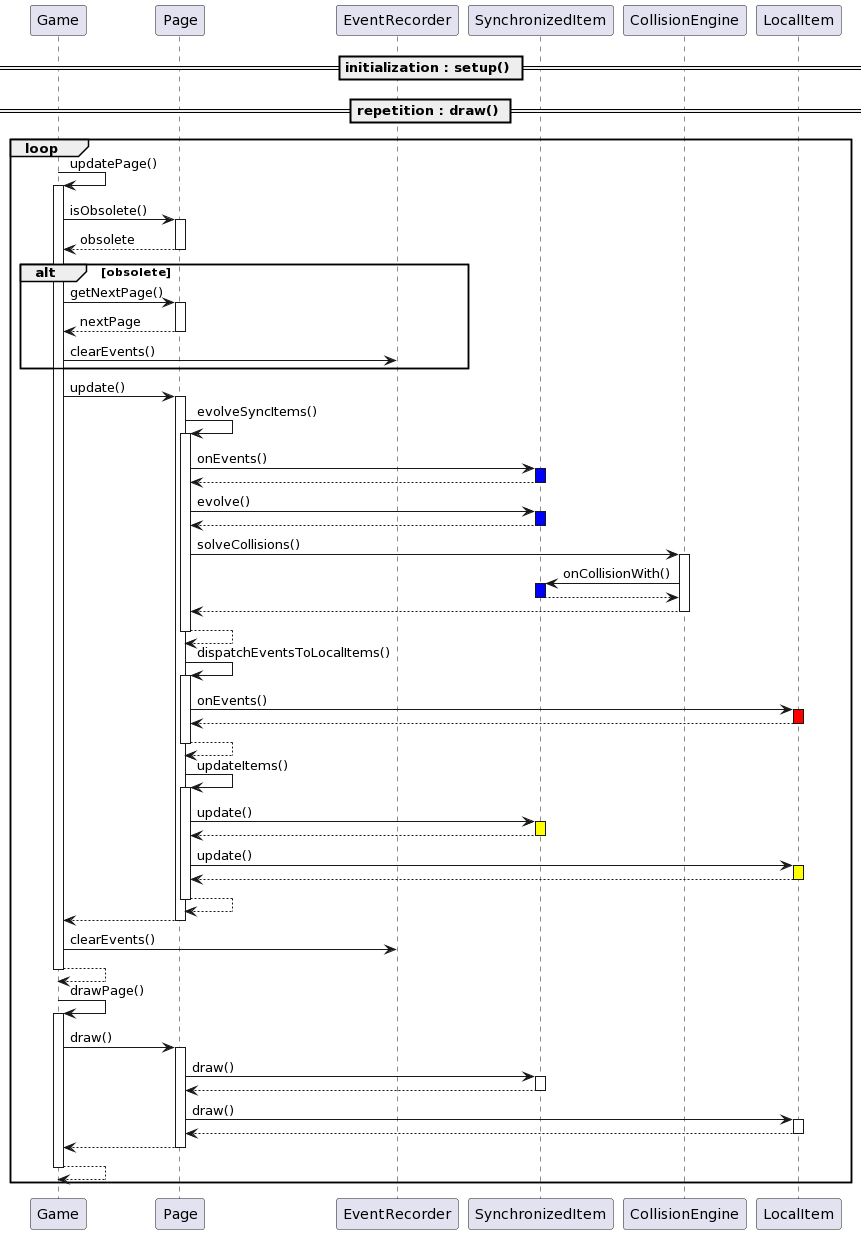

The diagram above was rendered by PlantUML. Its source (embedded in the PNG):
@startuml
== initialization : setup() ==

== repetition : draw() ==

loop
  Game -> Game ++ : updatePage()
    Game -> Page ++ : isObsolete()
    return obsolete
    alt obsolete
      Game -> Page ++ : getNextPage()
      return nextPage
      Game -> EventRecorder : clearEvents()
    end
    Game -> Page ++ : update()
      Page -> Page ++ : evolveSyncItems()
        Page -> SynchronizedItem ++ #Blue : onEvents()
        return
        Page -> SynchronizedItem ++ #Blue : evolve()
        return
        Page -> CollisionEngine ++ : solveCollisions()
          CollisionEngine -> SynchronizedItem ++ #Blue : onCollisionWith()
          return
        return
      return
      Page -> Page ++ : dispatchEventsToLocalItems()
        Page -> LocalItem ++ #Red : onEvents()
        return
      return
      Page -> Page ++ : updateItems()
        Page -> SynchronizedItem ++ #Yellow : update()
        return
        Page -> LocalItem ++ #Yellow : update()
        return
      return
    return
    Game -> EventRecorder : clearEvents()
  return
  Game -> Game ++ : drawPage()
    Game -> Page ++ : draw()
      Page -> SynchronizedItem ++ : draw()
      return
      Page -> LocalItem ++ : draw()
      return
    return
  return
end
@enduml